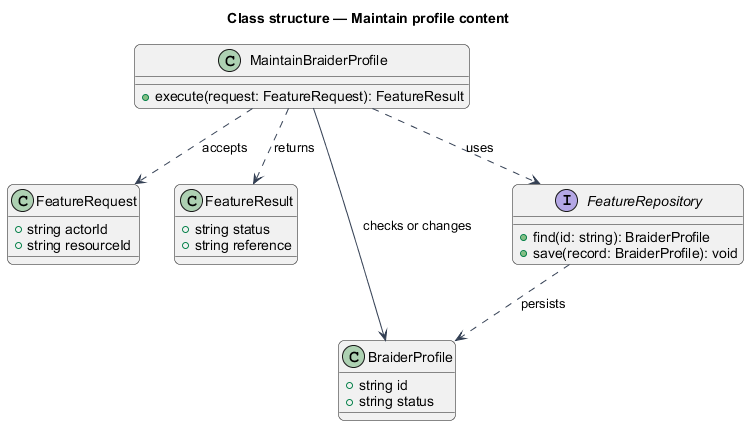

The diagram above was rendered by PlantUML. Its source (embedded in the PNG):
@startuml
skinparam backgroundColor #FFFFFF
skinparam shadowing false
skinparam roundcorner 12
skinparam defaultFontName Arial
skinparam ArrowColor #344054
skinparam rectangle {
  BorderColor #344054
  FontColor #101828
}
skinparam package {
  BorderColor #667085
  FontColor #101828
  BackgroundColor #F9FAFB
}
title Class structure — Maintain profile content
class MaintainBraiderProfile {
  +execute(request: FeatureRequest): FeatureResult
}
class FeatureRequest {
  +string actorId
  +string resourceId
}
class FeatureResult {
  +string status
  +string reference
}
class BraiderProfile {
  +string id
  +string status
}
interface FeatureRepository {
  +find(id: string): BraiderProfile
  +save(record: BraiderProfile): void
}
MaintainBraiderProfile ..> FeatureRequest : accepts
MaintainBraiderProfile ..> FeatureResult : returns
MaintainBraiderProfile ..> FeatureRepository : uses
MaintainBraiderProfile --> BraiderProfile : checks or changes
FeatureRepository ..> BraiderProfile : persists
@enduml